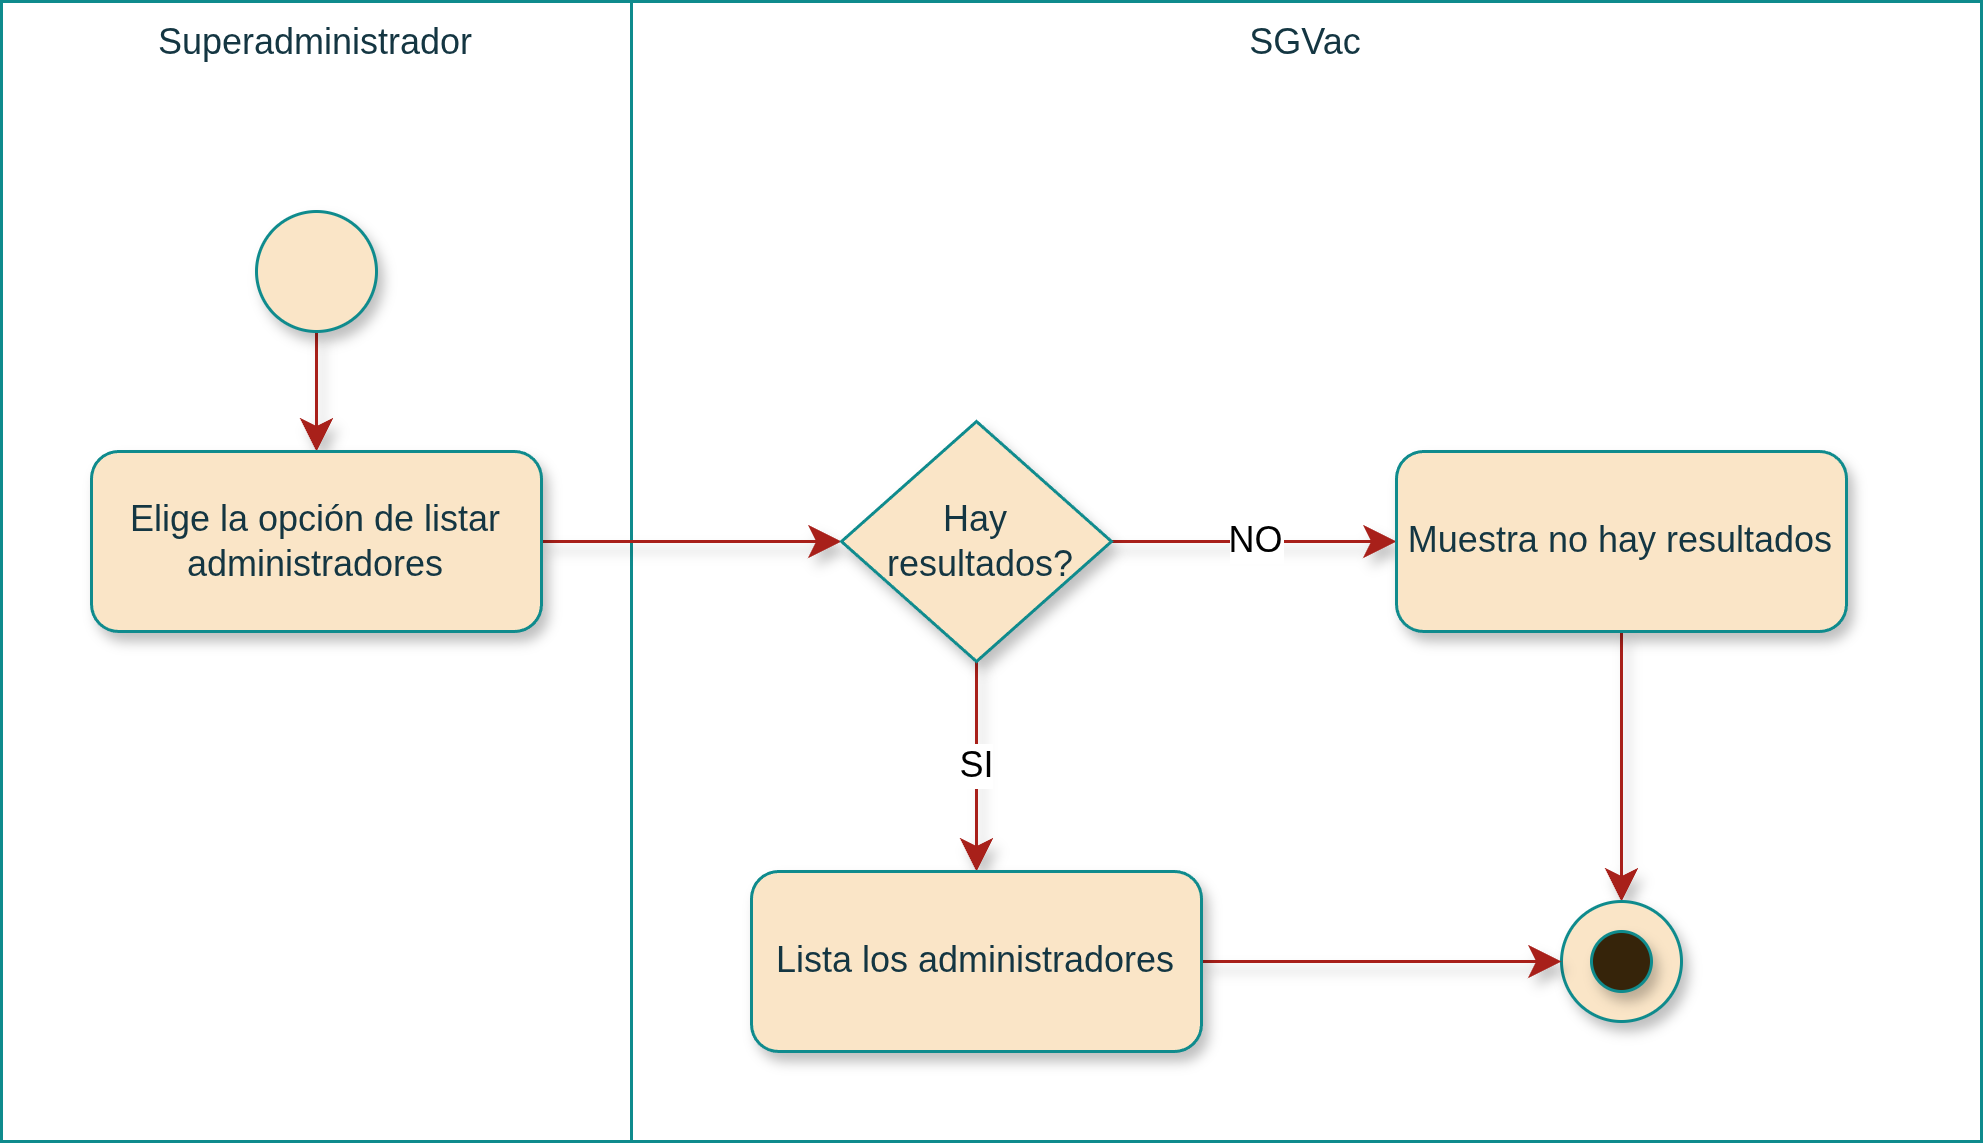

The diagram above was exported from draw.io. Its source (the exported page's mxGraphModel, read from the mxfile embedded in the PNG):
<mxGraphModel dx="1174" dy="890" grid="1" gridSize="10" guides="1" tooltips="1" connect="1" arrows="1" fold="1" page="1" pageScale="1" pageWidth="827" pageHeight="1169" math="0" shadow="0">
  <root>
    <mxCell id="0" />
    <mxCell id="1" parent="0" />
    <mxCell id="IVUfIxKTZZv3_LD7kG5y-6" parent="1" style="rounded=0;whiteSpace=wrap;strokeColor=#0F8B8D;fontColor=#143642;fillColor=none;verticalAlign=top;fontFamily=Arimo Nerd Font;labelBackgroundColor=none;html=1;" value="Superadministrador" vertex="1">
      <mxGeometry height="380" width="210" x="20" y="40" as="geometry" />
    </mxCell>
    <mxCell id="DNTc8l9gZBxjtoVxKWfF-1" parent="1" style="rounded=0;whiteSpace=wrap;strokeColor=#0F8B8D;fontColor=#143642;fillColor=none;verticalAlign=top;fontFamily=Arimo Nerd Font;labelBackgroundColor=none;html=1;" value="SGVac" vertex="1">
      <mxGeometry height="380" width="450" x="230" y="40" as="geometry" />
    </mxCell>
    <mxCell id="vX0-nyg-rzqHEZjBwQVW-1" edge="1" parent="1" source="IVUfIxKTZZv3_LD7kG5y-1" style="edgeStyle=elbowEdgeStyle;shape=connector;curved=0;rounded=1;orthogonalLoop=1;jettySize=auto;elbow=vertical;html=1;strokeColor=#A8201A;align=center;verticalAlign=middle;fontFamily=Arimo Nerd Font;fontSize=12;fontColor=default;labelBackgroundColor=default;resizable=0;startSize=8;endArrow=classic;endSize=8;shadow=1;" target="IVUfIxKTZZv3_LD7kG5y-2" value="">
      <mxGeometry relative="1" as="geometry" />
    </mxCell>
    <mxCell id="Z9y05rFwCxt9J1MBwWmU-1" connectable="0" parent="vX0-nyg-rzqHEZjBwQVW-1" style="edgeLabel;html=1;align=center;verticalAlign=middle;resizable=0;points=[];fontSize=12;fontFamily=Arimo Nerd Font;fontColor=default;labelBackgroundColor=default;" value="" vertex="1">
      <mxGeometry relative="1" x="-0.1101" y="1" as="geometry">
        <mxPoint as="offset" />
      </mxGeometry>
    </mxCell>
    <mxCell id="IVUfIxKTZZv3_LD7kG5y-1" parent="1" style="ellipse;whiteSpace=wrap;aspect=fixed;rounded=1;labelBackgroundColor=none;fillColor=#FAE5C7;strokeColor=#0F8B8D;fontColor=#143642;fontFamily=Arimo Nerd Font;html=1;shadow=1;" value="" vertex="1">
      <mxGeometry height="40" width="40" x="105" y="110" as="geometry" />
    </mxCell>
    <mxCell id="1UArObjYCnt8tHnnIdAl-1" edge="1" parent="1" source="IVUfIxKTZZv3_LD7kG5y-2" style="edgeStyle=elbowEdgeStyle;shape=connector;curved=0;rounded=1;orthogonalLoop=1;jettySize=auto;elbow=vertical;html=1;shadow=1;strokeColor=#A8201A;align=center;verticalAlign=middle;fontFamily=Arimo Nerd Font;fontSize=12;fontColor=default;labelBackgroundColor=default;resizable=0;startSize=8;endArrow=classic;endSize=8;entryX=0;entryY=0.5;entryDx=0;entryDy=0;" target="1UArObjYCnt8tHnnIdAl-2" value="">
      <mxGeometry relative="1" as="geometry">
        <mxPoint x="270" y="220" as="targetPoint" />
      </mxGeometry>
    </mxCell>
    <mxCell id="IVUfIxKTZZv3_LD7kG5y-2" parent="1" style="rounded=1;whiteSpace=wrap;labelBackgroundColor=none;fillColor=#FAE5C7;strokeColor=#0F8B8D;fontColor=#143642;fontFamily=Arimo Nerd Font;html=1;shadow=1;" value="Elige la opción de listar administradores" vertex="1">
      <mxGeometry height="60" width="150" x="50" y="190" as="geometry" />
    </mxCell>
    <mxCell id="1UArObjYCnt8tHnnIdAl-5" edge="1" parent="1" source="1UArObjYCnt8tHnnIdAl-2" style="edgeStyle=elbowEdgeStyle;shape=connector;curved=0;rounded=1;orthogonalLoop=1;jettySize=auto;elbow=vertical;html=1;shadow=1;strokeColor=#A8201A;align=center;verticalAlign=middle;fontFamily=Arimo Nerd Font;fontSize=12;fontColor=default;labelBackgroundColor=default;resizable=0;startSize=8;endArrow=classic;endSize=8;" target="1UArObjYCnt8tHnnIdAl-4" value="NO">
      <mxGeometry relative="1" as="geometry" />
    </mxCell>
    <mxCell id="1UArObjYCnt8tHnnIdAl-17" edge="1" parent="1" source="1UArObjYCnt8tHnnIdAl-2" style="edgeStyle=elbowEdgeStyle;shape=connector;curved=0;rounded=1;orthogonalLoop=1;jettySize=auto;elbow=vertical;html=1;shadow=1;strokeColor=#A8201A;align=center;verticalAlign=middle;fontFamily=Arimo Nerd Font;fontSize=12;fontColor=default;labelBackgroundColor=default;resizable=0;startSize=8;endArrow=classic;endSize=8;" target="1UArObjYCnt8tHnnIdAl-16" value="SI">
      <mxGeometry relative="1" as="geometry" />
    </mxCell>
    <mxCell id="1UArObjYCnt8tHnnIdAl-2" parent="1" style="rhombus;whiteSpace=wrap;strokeColor=#0F8B8D;fontFamily=Arimo Nerd Font;fontSize=12;fontColor=#143642;labelBackgroundColor=none;fillColor=#FAE5C7;textDirection=ltr;html=1;shadow=1;" value="Hay&lt;div&gt;&amp;nbsp;resultados?&lt;/div&gt;" vertex="1">
      <mxGeometry height="80" width="90" x="300" y="180" as="geometry" />
    </mxCell>
    <mxCell id="1UArObjYCnt8tHnnIdAl-15" edge="1" parent="1" source="1UArObjYCnt8tHnnIdAl-4" style="edgeStyle=elbowEdgeStyle;shape=connector;curved=0;rounded=1;orthogonalLoop=1;jettySize=auto;elbow=vertical;html=1;entryX=0.5;entryY=0;entryDx=0;entryDy=0;shadow=1;strokeColor=#A8201A;align=center;verticalAlign=middle;fontFamily=Arimo Nerd Font;fontSize=12;fontColor=default;labelBackgroundColor=default;resizable=0;startSize=8;endArrow=classic;endSize=8;" target="1UArObjYCnt8tHnnIdAl-10">
      <mxGeometry relative="1" as="geometry" />
    </mxCell>
    <mxCell id="1UArObjYCnt8tHnnIdAl-4" parent="1" style="rounded=1;whiteSpace=wrap;labelBackgroundColor=none;fillColor=#FAE5C7;strokeColor=#0F8B8D;fontColor=#143642;fontFamily=Arimo Nerd Font;html=1;shadow=1;" value="Muestra no hay resultados" vertex="1">
      <mxGeometry height="60" width="150" x="485" y="190" as="geometry" />
    </mxCell>
    <mxCell id="1UArObjYCnt8tHnnIdAl-9" connectable="0" parent="1" style="group;fontFamily=Arimo Nerd Font;labelBackgroundColor=none;fontColor=#143642;html=1;shadow=1;" value="" vertex="1">
      <mxGeometry height="40" width="40" x="540" y="340" as="geometry" />
    </mxCell>
    <mxCell id="1UArObjYCnt8tHnnIdAl-10" parent="1UArObjYCnt8tHnnIdAl-9" style="ellipse;whiteSpace=wrap;aspect=fixed;rounded=1;labelBackgroundColor=none;fillColor=#FAE5C7;strokeColor=#0F8B8D;fontColor=#143642;fontFamily=Arimo Nerd Font;html=1;shadow=1;" value="" vertex="1">
      <mxGeometry height="40" width="40" as="geometry" />
    </mxCell>
    <mxCell id="1UArObjYCnt8tHnnIdAl-11" parent="1UArObjYCnt8tHnnIdAl-9" style="ellipse;whiteSpace=wrap;aspect=fixed;rounded=1;labelBackgroundColor=none;fillColor=light-dark(#36240A,#FAE5C7);strokeColor=#0F8B8D;fontColor=#143642;fontFamily=Arimo Nerd Font;html=1;shadow=1;" value="" vertex="1">
      <mxGeometry height="20" width="20" x="10" y="10" as="geometry" />
    </mxCell>
    <mxCell id="1UArObjYCnt8tHnnIdAl-18" edge="1" parent="1" source="1UArObjYCnt8tHnnIdAl-16" style="edgeStyle=elbowEdgeStyle;shape=connector;curved=0;rounded=1;orthogonalLoop=1;jettySize=auto;elbow=vertical;html=1;entryX=0;entryY=0.5;entryDx=0;entryDy=0;shadow=1;strokeColor=#A8201A;align=center;verticalAlign=middle;fontFamily=Arimo Nerd Font;fontSize=12;fontColor=default;labelBackgroundColor=default;resizable=0;startSize=8;endArrow=classic;endSize=8;" target="1UArObjYCnt8tHnnIdAl-10">
      <mxGeometry relative="1" as="geometry" />
    </mxCell>
    <mxCell id="1UArObjYCnt8tHnnIdAl-16" parent="1" style="rounded=1;whiteSpace=wrap;labelBackgroundColor=none;fillColor=#FAE5C7;strokeColor=#0F8B8D;fontColor=#143642;fontFamily=Arimo Nerd Font;html=1;shadow=1;" value="Lista los administradores" vertex="1">
      <mxGeometry height="60" width="150" x="270" y="330" as="geometry" />
    </mxCell>
  </root>
</mxGraphModel>